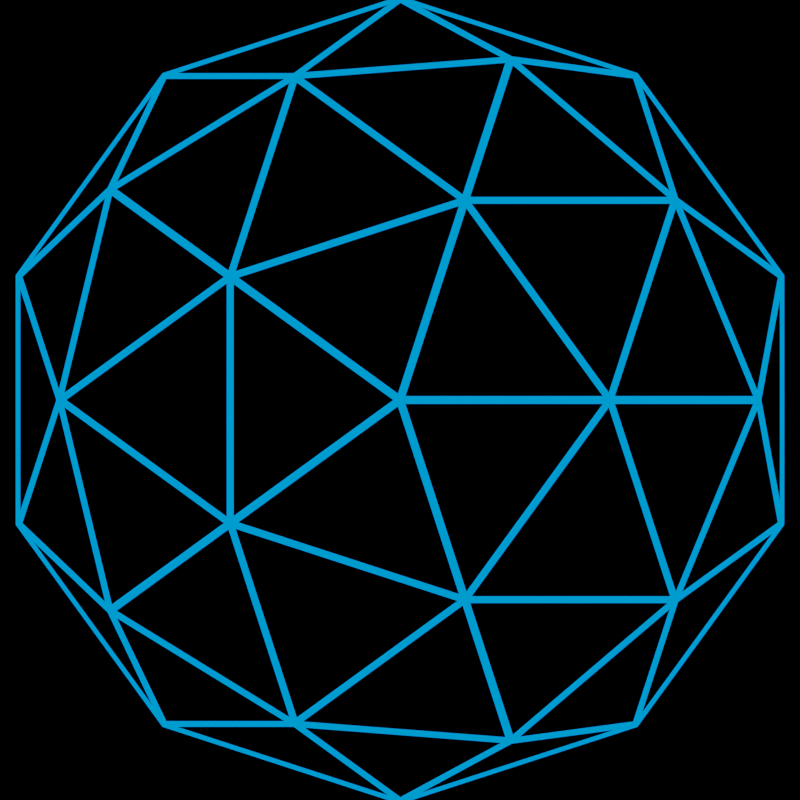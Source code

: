 # Source: untitled.blend  (saved by Blender 3.5.10; exported with 4.5.12 LTS)
import bpy
from mathutils import Matrix  # noqa: F401  (used for matrix-valued properties, if any)

bpy.ops.wm.read_factory_settings(use_empty=True)
scene = bpy.context.scene
scene.name = 'Scene'

# ---- collections
col_collection = bpy.data.collections.new('Collection'); scene.collection.children.link(col_collection)

# ---- materials (node trees are filled in below, after node groups)
mat_unlit_blue = bpy.data.materials.new('unlit blue')
mat_unlit_blue.alpha_threshold = 0.0
mat_unlit_blue.use_transparent_shadow = False
mat_unlit_blue.roughness = 0.5
mat_unlit_blue.line_color = (0.0, 0.0, 0.0, 1.0)
mat_black = bpy.data.materials.new('Black')
mat_black.use_transparent_shadow = False

# ---- material node trees
mat_unlit_blue.use_nodes = True; mat_unlit_blue.node_tree.nodes.clear()
_N = mat_unlit_blue.node_tree.nodes; _L = mat_unlit_blue.node_tree.links
n0 = _N.new('ShaderNodeOutputMaterial'); n0.name = 'Material Output'; n0.location = (300, 300)
n1 = _N.new('ShaderNodeEmission'); n1.name = 'Emission'; n1.location = (10, 300)
n1.inputs[0].default_value = (0.0, 0.3173, 1.0, 1.0)
_L.new(n1.outputs[0], n0.inputs[0])
n0.is_active_output = True
mat_black.use_nodes = True; mat_black.node_tree.nodes.clear()
_N = mat_black.node_tree.nodes; _L = mat_black.node_tree.links
n0 = _N.new('ShaderNodeOutputMaterial'); n0.name = 'Material Output'; n0.location = (300, 300)
n1 = _N.new('ShaderNodeEmission'); n1.name = 'Emission'; n1.location = (10, 300)
n1.inputs[0].default_value = (0.0, 0.0, 0.0, 1.0)
_L.new(n1.outputs[0], n0.inputs[0])
n0.is_active_output = True

# ---- world
world_world = bpy.data.worlds.new('World'); scene.world = world_world
world_world.use_nodes = True; world_world.node_tree.nodes.clear()
_N = world_world.node_tree.nodes; _L = world_world.node_tree.links
n0 = _N.new('ShaderNodeOutputWorld'); n0.name = 'World Output'; n0.location = (300, 300)
n1 = _N.new('ShaderNodeBackground'); n1.name = 'Background'; n1.location = (10, 300)
n1.inputs[0].default_value = (0.0, 0.0, 0.0, 1.0)
_L.new(n1.outputs[0], n0.inputs[0])
n0.is_active_output = True
world_world.color = (0.05088, 0.05088, 0.05088)
world_world.use_sun_shadow = False
world_world.sun_shadow_jitter_overblur = 0.0

# ---- cameras
cam_camera_001 = bpy.data.cameras.new('Camera.001')
cam_camera_001.type = 'ORTHO'
cam_camera_001.ortho_scale = 2.0

# ---- lights
light_sun_001 = bpy.data.lights.new('Sun.001', 'SUN')
light_sun_001.transmission_factor = 0.0
light_sun_001.energy = 1.0

# ---- meshes
me_plane = bpy.data.meshes.new('Plane')
me_plane.from_pydata([(-0.2, -0.9, 0.0), (0.2, -0.9, 0.0), (-0.2, 0.9, 0.0), (0.2, 0.9, 0.0), (-0.2, 0.2, 0.0), (-0.2, -0.2, 0.0), (0.2, -0.2, 0.0), (0.2, 0.2, 0.0), (-0.9, 0.2, 0.0), (-0.9, -0.2, 0.0), (0.9, -0.2, 0.0), (0.9, 0.2, 0.0)], [], [(5, 9, 8, 4, 2, 3, 7, 11, 10, 6, 1, 0)])
_uv = me_plane.uv_layers.new(name='UVMap')
_uv.uv.foreach_set('vector', [0.0, 0.0, 0.0, 0.0, 0.0, 0.0, 0.0, 0.0, 0.0, 0.0, 0.0, 0.0, 0.0, 0.0, 0.0, 0.0, 0.0, 0.0, 0.0, 0.0, 0.0, 0.0, 0.0, 0.0])
me_plane.update()
me_plane_002 = bpy.data.meshes.new('Plane.002')
me_plane_002.from_pydata([(-1.1, 0.4, 0.0), (-0.1, 0.4, 0.0), (-0.8, 0.7, 0.0), (-3.725e-08, 0.7, 0.0), (-0.9, -0.1, 0.0), (-0.9, 0.2, 0.0), (-0.15, -0.1, 0.0), (-0.15, 0.2, 0.0), (-0.4, -0.4, 0.0), (-0.4, -0.1, 0.0), (-0.3, -0.4, 0.0), (-0.2, -0.1, 0.0), (-0.05, 0.7, 0.0), (-0.05, 0.9, 0.0), (-7.451e-09, 0.7, 0.0), (-7.451e-09, 0.9, 0.0), (-0.4, 0.14, 0.0), (-0.4, 0.4, 0.0), (-0.1, 0.4, 0.0), (-0.1, 0.14, 0.0), (-0.8, 0.65, 0.0), (-1.1, 0.65, 0.0), (-0.3, -0.2, 0.0), (-0.2, -0.2, 0.0), (-0.1, 0.6, 0.0), (-3.725e-08, 0.6, 0.0)], [], [(0, 1, 24, 25, 3, 2, 20, 21), (4, 5, 7, 6), (8, 10, 22, 23, 11, 9), (12, 14, 15, 13), (17, 18, 19, 16)])
_uv = me_plane_002.uv_layers.new(name='UVMap')
_uv.uv.foreach_set('vector', [0.0, 0.0, 1.0, 0.0, 1.0, 0.3333, 1.0, 0.6667, 1.0, 1.0, 0.0, 1.0, 0.0, 0.6667, 0.0, 0.3333, 0.0, 0.0, 0.0, 0.0, 0.0, 0.0, 0.0, 0.0, 0.0, 0.0, 0.0, 0.0, 0.0, 0.0, 0.0, 0.0, 0.0, 0.0, 0.0, 0.0, 0.0, 0.0, 0.0, 0.0, 0.0, 0.0, 0.0, 0.0, 0.0, 0.0, 0.0, 0.0, 0.0, 0.0, 0.0, 0.0])
me_plane_002.materials.append(mat_unlit_blue)
me_plane_002.update()
me_plane_003 = bpy.data.meshes.new('Plane.003')
me_plane_003.from_pydata([(-1.0, -1.0, 0.0), (1.0, -1.0, 0.0), (-1.0, 1.0, 0.0), (1.0, 1.0, 0.0)], [], [(0, 1, 3, 2)])
_uv = me_plane_003.uv_layers.new(name='UVMap')
_uv.uv.foreach_set('vector', [0.0, 0.0, 1.0, 0.0, 1.0, 1.0, 0.0, 1.0])
me_plane_003.materials.append(mat_black)
me_plane_003.update()
me_plane_004 = bpy.data.meshes.new('Plane.004')
me_plane_004.from_pydata([(-0.7, -1.0, 0.0), (0.7, -1.0, 0.0), (-0.7, 1.0, 0.0), (0.7, 1.0, 0.0)], [], [(0, 1, 3, 2)])
_uv = me_plane_004.uv_layers.new(name='UVMap')
_uv.uv.foreach_set('vector', [0.0, 0.0, 1.0, 0.0, 1.0, 1.0, 0.0, 1.0])
me_plane_004.materials.append(mat_black)
me_plane_004.update()
me_icosphere = bpy.data.meshes.new('Icosphere')
me_icosphere.from_pydata([(0.0, 0.0, -1.0), (0.7236, -0.5257, -0.4472), (-0.2764, -0.8506, -0.4472), (-0.8944, 0.0, -0.4472), (-0.2764, 0.8506, -0.4472), (0.7236, 0.5257, -0.4472), (0.2764, -0.8506, 0.4472), (-0.7236, -0.5257, 0.4472), (-0.7236, 0.5257, 0.4472), (0.2764, 0.8506, 0.4472), (0.8944, 0.0, 0.4472), (0.0, 0.0, 1.0), (-0.1625, -0.5, -0.8507), (0.4253, -0.309, -0.8507), (0.2629, -0.809, -0.5257), (0.8506, 0.0, -0.5257), (0.4253, 0.309, -0.8507), (-0.5257, 0.0, -0.8507), (-0.6882, -0.5, -0.5257), (-0.1625, 0.5, -0.8507), (-0.6882, 0.5, -0.5257), (0.2629, 0.809, -0.5257), (0.9511, -0.309, 0.0), (0.9511, 0.309, 0.0), (0.0, -1.0, 0.0), (0.5878, -0.809, 0.0), (-0.9511, -0.309, 0.0), (-0.5878, -0.809, 0.0), (-0.5878, 0.809, 0.0), (-0.9511, 0.309, 0.0), (0.5878, 0.809, 0.0), (0.0, 1.0, 0.0), (0.6882, -0.5, 0.5257), (-0.2629, -0.809, 0.5257), (-0.8506, 0.0, 0.5257), (-0.2629, 0.809, 0.5257), (0.6882, 0.5, 0.5257), (0.1625, -0.5, 0.8507), (0.5257, 0.0, 0.8507), (-0.4253, -0.309, 0.8507), (-0.4253, 0.309, 0.8507), (0.1625, 0.5, 0.8507)], [], [(0, 13, 12), (1, 13, 15), (0, 12, 17), (0, 17, 19), (0, 19, 16), (1, 15, 22), (2, 14, 24), (3, 18, 26), (4, 20, 28), (5, 21, 30), (1, 22, 25), (2, 24, 27), (3, 26, 29), (4, 28, 31), (5, 30, 23), (6, 32, 37), (7, 33, 39), (8, 34, 40), (9, 35, 41), (10, 36, 38), (38, 41, 11), (38, 36, 41), (36, 9, 41), (41, 40, 11), (41, 35, 40), (35, 8, 40), (40, 39, 11), (40, 34, 39), (34, 7, 39), (39, 37, 11), (39, 33, 37), (33, 6, 37), (37, 38, 11), (37, 32, 38), (32, 10, 38), (23, 36, 10), (23, 30, 36), (30, 9, 36), (31, 35, 9), (31, 28, 35), (28, 8, 35), (29, 34, 8), (29, 26, 34), (26, 7, 34), (27, 33, 7), (27, 24, 33), (24, 6, 33), (25, 32, 6), (25, 22, 32), (22, 10, 32), (30, 31, 9), (30, 21, 31), (21, 4, 31), (28, 29, 8), (28, 20, 29), (20, 3, 29), (26, 27, 7), (26, 18, 27), (18, 2, 27), (24, 25, 6), (24, 14, 25), (14, 1, 25), (22, 23, 10), (22, 15, 23), (15, 5, 23), (16, 21, 5), (16, 19, 21), (19, 4, 21), (19, 20, 4), (19, 17, 20), (17, 3, 20), (17, 18, 3), (17, 12, 18), (12, 2, 18), (15, 16, 5), (15, 13, 16), (13, 0, 16), (12, 14, 2), (12, 13, 14), (13, 1, 14)])
_uv = me_icosphere.uv_layers.new(name='UVMap')
_uv.uv.foreach_set('vector', [0.1818, 0.0, 0.2273, 0.07873, 0.1364, 0.07873, 0.2727, 0.1575, 0.3182, 0.07873, 0.3636, 0.1575, 0.9091, 0.0, 0.9545, 0.07873, 0.8636, 0.07873, 0.7273, 0.0, 0.7727, 0.07873, 0.6818, 0.07873, 0.5455, 0.0, 0.5909, 0.07873, 0.5, 0.07873, 0.2727, 0.1575, 0.3636, 0.1575, 0.3182, 0.2362, 0.09091, 0.1575, 0.1818, 0.1575, 0.1364, 0.2362, 0.8182, 0.1575, 0.9091, 0.1575, 0.8636, 0.2362, 0.6364, 0.1575, 0.7273, 0.1575, 0.6818, 0.2362, 0.4545, 0.1575, 0.5455, 0.1575, 0.5, 0.2362, 0.2727, 0.1575, 0.3182, 0.2362, 0.2273, 0.2362, 0.09091, 0.1575, 0.1364, 0.2362, 0.04546, 0.2362, 0.8182, 0.1575, 0.8636, 0.2362, 0.7727, 0.2362, 0.6364, 0.1575, 0.6818, 0.2362, 0.5909, 0.2362, 0.4545, 0.1575, 0.5, 0.2362, 0.4091, 0.2362, 0.1818, 0.3149, 0.2727, 0.3149, 0.2273, 0.3937, 0.0, 0.3149, 0.09091, 0.3149, 0.04546, 0.3937, 0.7273, 0.3149, 0.8182, 0.3149, 0.7727, 0.3937, 0.5455, 0.3149, 0.6364, 0.3149, 0.5909, 0.3937, 0.3636, 0.3149, 0.4545, 0.3149, 0.4091, 0.3937, 0.4091, 0.3937, 0.5, 0.3937, 0.4545, 0.4724, 0.4091, 0.3937, 0.4545, 0.3149, 0.5, 0.3937, 0.4545, 0.3149, 0.5455, 0.3149, 0.5, 0.3937, 0.5909, 0.3937, 0.6818, 0.3937, 0.6364, 0.4724, 0.5909, 0.3937, 0.6364, 0.3149, 0.6818, 0.3937, 0.6364, 0.3149, 0.7273, 0.3149, 0.6818, 0.3937, 0.7727, 0.3937, 0.8636, 0.3937, 0.8182, 0.4724, 0.7727, 0.3937, 0.8182, 0.3149, 0.8636, 0.3937, 0.8182, 0.3149, 0.9091, 0.3149, 0.8636, 0.3937, 0.04546, 0.3937, 0.1364, 0.3937, 0.09091, 0.4724, 0.04546, 0.3937, 0.09091, 0.3149, 0.1364, 0.3937, 0.09091, 0.3149, 0.1818, 0.3149, 0.1364, 0.3937, 0.2273, 0.3937, 0.3182, 0.3937, 0.2727, 0.4724, 0.2273, 0.3937, 0.2727, 0.3149, 0.3182, 0.3937, 0.2727, 0.3149, 0.3636, 0.3149, 0.3182, 0.3937, 0.4091, 0.2362, 0.4545, 0.3149, 0.3636, 0.3149, 0.4091, 0.2362, 0.5, 0.2362, 0.4545, 0.3149, 0.5, 0.2362, 0.5455, 0.3149, 0.4545, 0.3149, 0.5909, 0.2362, 0.6364, 0.3149, 0.5455, 0.3149, 0.5909, 0.2362, 0.6818, 0.2362, 0.6364, 0.3149, 0.6818, 0.2362, 0.7273, 0.3149, 0.6364, 0.3149, 0.7727, 0.2362, 0.8182, 0.3149, 0.7273, 0.3149, 0.7727, 0.2362, 0.8636, 0.2362, 0.8182, 0.3149, 0.8636, 0.2362, 0.9091, 0.3149, 0.8182, 0.3149, 0.04546, 0.2362, 0.09091, 0.3149, 0.0, 0.3149, 0.04546, 0.2362, 0.1364, 0.2362, 0.09091, 0.3149, 0.1364, 0.2362, 0.1818, 0.3149, 0.09091, 0.3149, 0.2273, 0.2362, 0.2727, 0.3149, 0.1818, 0.3149, 0.2273, 0.2362, 0.3182, 0.2362, 0.2727, 0.3149, 0.3182, 0.2362, 0.3636, 0.3149, 0.2727, 0.3149, 0.5, 0.2362, 0.5909, 0.2362, 0.5455, 0.3149, 0.5, 0.2362, 0.5455, 0.1575, 0.5909, 0.2362, 0.5455, 0.1575, 0.6364, 0.1575, 0.5909, 0.2362, 0.6818, 0.2362, 0.7727, 0.2362, 0.7273, 0.3149, 0.6818, 0.2362, 0.7273, 0.1575, 0.7727, 0.2362, 0.7273, 0.1575, 0.8182, 0.1575, 0.7727, 0.2362, 0.8636, 0.2362, 0.9545, 0.2362, 0.9091, 0.3149, 0.8636, 0.2362, 0.9091, 0.1575, 0.9545, 0.2362, 0.9091, 0.1575, 1.0, 0.1575, 0.9545, 0.2362, 0.1364, 0.2362, 0.2273, 0.2362, 0.1818, 0.3149, 0.1364, 0.2362, 0.1818, 0.1575, 0.2273, 0.2362, 0.1818, 0.1575, 0.2727, 0.1575, 0.2273, 0.2362, 0.3182, 0.2362, 0.4091, 0.2362, 0.3636, 0.3149, 0.3182, 0.2362, 0.3636, 0.1575, 0.4091, 0.2362, 0.3636, 0.1575, 0.4545, 0.1575, 0.4091, 0.2362, 0.5, 0.07873, 0.5455, 0.1575, 0.4545, 0.1575, 0.5, 0.07873, 0.5909, 0.07873, 0.5455, 0.1575, 0.5909, 0.07873, 0.6364, 0.1575, 0.5455, 0.1575, 0.6818, 0.07873, 0.7273, 0.1575, 0.6364, 0.1575, 0.6818, 0.07873, 0.7727, 0.07873, 0.7273, 0.1575, 0.7727, 0.07873, 0.8182, 0.1575, 0.7273, 0.1575, 0.8636, 0.07873, 0.9091, 0.1575, 0.8182, 0.1575, 0.8636, 0.07873, 0.9545, 0.07873, 0.9091, 0.1575, 0.9545, 0.07873, 1.0, 0.1575, 0.9091, 0.1575, 0.3636, 0.1575, 0.4091, 0.07873, 0.4545, 0.1575, 0.3636, 0.1575, 0.3182, 0.07873, 0.4091, 0.07873, 0.3182, 0.07873, 0.3636, 0.0, 0.4091, 0.07873, 0.1364, 0.07873, 0.1818, 0.1575, 0.09091, 0.1575, 0.1364, 0.07873, 0.2273, 0.07873, 0.1818, 0.1575, 0.2273, 0.07873, 0.2727, 0.1575, 0.1818, 0.1575])
me_icosphere.materials.append(mat_unlit_blue)
me_icosphere.update()
me_plane_001 = bpy.data.meshes.new('Plane.001')
me_plane_001.from_pydata([(-1.0, -1.0, 0.0), (1.0, -1.0, 0.0), (-1.0, 1.0, 0.0), (1.0, 1.0, 0.0)], [], [(0, 1, 3, 2)])
_uv = me_plane_001.uv_layers.new(name='UVMap')
_uv.uv.foreach_set('vector', [0.0, 0.0, 1.0, 0.0, 1.0, 1.0, 0.0, 1.0])
me_plane_001.materials.append(mat_black)
me_plane_001.update()
me_icosphere_001 = bpy.data.meshes.new('Icosphere.001')
me_icosphere_001.from_pydata([(0.0, 0.0, -1.0), (0.7236, -0.5257, -0.4472), (-0.2764, -0.8506, -0.4472), (-0.8944, 0.0, -0.4472), (-0.2764, 0.8506, -0.4472), (0.7236, 0.5257, -0.4472), (0.2764, -0.8506, 0.4472), (-0.7236, -0.5257, 0.4472), (-0.7236, 0.5257, 0.4472), (0.2764, 0.8506, 0.4472), (0.8944, 0.0, 0.4472), (0.0, 0.0, 1.0), (-0.1625, -0.5, -0.8507), (0.4253, -0.309, -0.8507), (0.2629, -0.809, -0.5257), (0.8506, 0.0, -0.5257), (0.4253, 0.309, -0.8507), (-0.5257, 0.0, -0.8507), (-0.6882, -0.5, -0.5257), (-0.1625, 0.5, -0.8507), (-0.6882, 0.5, -0.5257), (0.2629, 0.809, -0.5257), (0.9511, -0.309, 0.0), (0.9511, 0.309, 0.0), (0.0, -1.0, 0.0), (0.5878, -0.809, 0.0), (-0.9511, -0.309, 0.0), (-0.5878, -0.809, 0.0), (-0.5878, 0.809, 0.0), (-0.9511, 0.309, 0.0), (0.5878, 0.809, 0.0), (0.0, 1.0, 0.0), (0.6882, -0.5, 0.5257), (-0.2629, -0.809, 0.5257), (-0.8506, 0.0, 0.5257), (-0.2629, 0.809, 0.5257), (0.6882, 0.5, 0.5257), (0.1625, -0.5, 0.8507), (0.5257, 0.0, 0.8507), (-0.4253, -0.309, 0.8507), (-0.4253, 0.309, 0.8507), (0.1625, 0.5, 0.8507)], [], [(0, 13, 12), (1, 13, 15), (0, 12, 17), (0, 17, 19), (0, 19, 16), (1, 15, 22), (2, 14, 24), (3, 18, 26), (4, 20, 28), (5, 21, 30), (1, 22, 25), (2, 24, 27), (3, 26, 29), (4, 28, 31), (5, 30, 23), (6, 32, 37), (7, 33, 39), (8, 34, 40), (9, 35, 41), (10, 36, 38), (38, 41, 11), (38, 36, 41), (36, 9, 41), (41, 40, 11), (41, 35, 40), (35, 8, 40), (40, 39, 11), (40, 34, 39), (34, 7, 39), (39, 37, 11), (39, 33, 37), (33, 6, 37), (37, 38, 11), (37, 32, 38), (32, 10, 38), (23, 36, 10), (23, 30, 36), (30, 9, 36), (31, 35, 9), (31, 28, 35), (28, 8, 35), (29, 34, 8), (29, 26, 34), (26, 7, 34), (27, 33, 7), (27, 24, 33), (24, 6, 33), (25, 32, 6), (25, 22, 32), (22, 10, 32), (30, 31, 9), (30, 21, 31), (21, 4, 31), (28, 29, 8), (28, 20, 29), (20, 3, 29), (26, 27, 7), (26, 18, 27), (18, 2, 27), (24, 25, 6), (24, 14, 25), (14, 1, 25), (22, 23, 10), (22, 15, 23), (15, 5, 23), (16, 21, 5), (16, 19, 21), (19, 4, 21), (19, 20, 4), (19, 17, 20), (17, 3, 20), (17, 18, 3), (17, 12, 18), (12, 2, 18), (15, 16, 5), (15, 13, 16), (13, 0, 16), (12, 14, 2), (12, 13, 14), (13, 1, 14)])
_uv = me_icosphere_001.uv_layers.new(name='UVMap')
_uv.uv.foreach_set('vector', [0.1818, 0.0, 0.2273, 0.07873, 0.1364, 0.07873, 0.2727, 0.1575, 0.3182, 0.07873, 0.3636, 0.1575, 0.9091, 0.0, 0.9545, 0.07873, 0.8636, 0.07873, 0.7273, 0.0, 0.7727, 0.07873, 0.6818, 0.07873, 0.5455, 0.0, 0.5909, 0.07873, 0.5, 0.07873, 0.2727, 0.1575, 0.3636, 0.1575, 0.3182, 0.2362, 0.09091, 0.1575, 0.1818, 0.1575, 0.1364, 0.2362, 0.8182, 0.1575, 0.9091, 0.1575, 0.8636, 0.2362, 0.6364, 0.1575, 0.7273, 0.1575, 0.6818, 0.2362, 0.4545, 0.1575, 0.5455, 0.1575, 0.5, 0.2362, 0.2727, 0.1575, 0.3182, 0.2362, 0.2273, 0.2362, 0.09091, 0.1575, 0.1364, 0.2362, 0.04546, 0.2362, 0.8182, 0.1575, 0.8636, 0.2362, 0.7727, 0.2362, 0.6364, 0.1575, 0.6818, 0.2362, 0.5909, 0.2362, 0.4545, 0.1575, 0.5, 0.2362, 0.4091, 0.2362, 0.1818, 0.3149, 0.2727, 0.3149, 0.2273, 0.3937, 0.0, 0.3149, 0.09091, 0.3149, 0.04546, 0.3937, 0.7273, 0.3149, 0.8182, 0.3149, 0.7727, 0.3937, 0.5455, 0.3149, 0.6364, 0.3149, 0.5909, 0.3937, 0.3636, 0.3149, 0.4545, 0.3149, 0.4091, 0.3937, 0.4091, 0.3937, 0.5, 0.3937, 0.4545, 0.4724, 0.4091, 0.3937, 0.4545, 0.3149, 0.5, 0.3937, 0.4545, 0.3149, 0.5455, 0.3149, 0.5, 0.3937, 0.5909, 0.3937, 0.6818, 0.3937, 0.6364, 0.4724, 0.5909, 0.3937, 0.6364, 0.3149, 0.6818, 0.3937, 0.6364, 0.3149, 0.7273, 0.3149, 0.6818, 0.3937, 0.7727, 0.3937, 0.8636, 0.3937, 0.8182, 0.4724, 0.7727, 0.3937, 0.8182, 0.3149, 0.8636, 0.3937, 0.8182, 0.3149, 0.9091, 0.3149, 0.8636, 0.3937, 0.04546, 0.3937, 0.1364, 0.3937, 0.09091, 0.4724, 0.04546, 0.3937, 0.09091, 0.3149, 0.1364, 0.3937, 0.09091, 0.3149, 0.1818, 0.3149, 0.1364, 0.3937, 0.2273, 0.3937, 0.3182, 0.3937, 0.2727, 0.4724, 0.2273, 0.3937, 0.2727, 0.3149, 0.3182, 0.3937, 0.2727, 0.3149, 0.3636, 0.3149, 0.3182, 0.3937, 0.4091, 0.2362, 0.4545, 0.3149, 0.3636, 0.3149, 0.4091, 0.2362, 0.5, 0.2362, 0.4545, 0.3149, 0.5, 0.2362, 0.5455, 0.3149, 0.4545, 0.3149, 0.5909, 0.2362, 0.6364, 0.3149, 0.5455, 0.3149, 0.5909, 0.2362, 0.6818, 0.2362, 0.6364, 0.3149, 0.6818, 0.2362, 0.7273, 0.3149, 0.6364, 0.3149, 0.7727, 0.2362, 0.8182, 0.3149, 0.7273, 0.3149, 0.7727, 0.2362, 0.8636, 0.2362, 0.8182, 0.3149, 0.8636, 0.2362, 0.9091, 0.3149, 0.8182, 0.3149, 0.04546, 0.2362, 0.09091, 0.3149, 0.0, 0.3149, 0.04546, 0.2362, 0.1364, 0.2362, 0.09091, 0.3149, 0.1364, 0.2362, 0.1818, 0.3149, 0.09091, 0.3149, 0.2273, 0.2362, 0.2727, 0.3149, 0.1818, 0.3149, 0.2273, 0.2362, 0.3182, 0.2362, 0.2727, 0.3149, 0.3182, 0.2362, 0.3636, 0.3149, 0.2727, 0.3149, 0.5, 0.2362, 0.5909, 0.2362, 0.5455, 0.3149, 0.5, 0.2362, 0.5455, 0.1575, 0.5909, 0.2362, 0.5455, 0.1575, 0.6364, 0.1575, 0.5909, 0.2362, 0.6818, 0.2362, 0.7727, 0.2362, 0.7273, 0.3149, 0.6818, 0.2362, 0.7273, 0.1575, 0.7727, 0.2362, 0.7273, 0.1575, 0.8182, 0.1575, 0.7727, 0.2362, 0.8636, 0.2362, 0.9545, 0.2362, 0.9091, 0.3149, 0.8636, 0.2362, 0.9091, 0.1575, 0.9545, 0.2362, 0.9091, 0.1575, 1.0, 0.1575, 0.9545, 0.2362, 0.1364, 0.2362, 0.2273, 0.2362, 0.1818, 0.3149, 0.1364, 0.2362, 0.1818, 0.1575, 0.2273, 0.2362, 0.1818, 0.1575, 0.2727, 0.1575, 0.2273, 0.2362, 0.3182, 0.2362, 0.4091, 0.2362, 0.3636, 0.3149, 0.3182, 0.2362, 0.3636, 0.1575, 0.4091, 0.2362, 0.3636, 0.1575, 0.4545, 0.1575, 0.4091, 0.2362, 0.5, 0.07873, 0.5455, 0.1575, 0.4545, 0.1575, 0.5, 0.07873, 0.5909, 0.07873, 0.5455, 0.1575, 0.5909, 0.07873, 0.6364, 0.1575, 0.5455, 0.1575, 0.6818, 0.07873, 0.7273, 0.1575, 0.6364, 0.1575, 0.6818, 0.07873, 0.7727, 0.07873, 0.7273, 0.1575, 0.7727, 0.07873, 0.8182, 0.1575, 0.7273, 0.1575, 0.8636, 0.07873, 0.9091, 0.1575, 0.8182, 0.1575, 0.8636, 0.07873, 0.9545, 0.07873, 0.9091, 0.1575, 0.9545, 0.07873, 1.0, 0.1575, 0.9091, 0.1575, 0.3636, 0.1575, 0.4091, 0.07873, 0.4545, 0.1575, 0.3636, 0.1575, 0.3182, 0.07873, 0.4091, 0.07873, 0.3182, 0.07873, 0.3636, 0.0, 0.4091, 0.07873, 0.1364, 0.07873, 0.1818, 0.1575, 0.09091, 0.1575, 0.1364, 0.07873, 0.2273, 0.07873, 0.1818, 0.1575, 0.2273, 0.07873, 0.2727, 0.1575, 0.1818, 0.1575])
me_icosphere_001.materials.append(mat_black)
me_icosphere_001.update()

# ---- curves / text
txt_text = bpy.data.curves.new('Text', 'FONT')
txt_text.dimensions = '2D'
txt_text.body = 'GAME\nART\nPLACE\nHOLDER'
txt_text.materials.append(mat_unlit_blue)
txt_text.align_x = 'CENTER'
txt_text.align_y = 'CENTER'
txt_text.size = 0.42

# ---- objects
ob_camera = bpy.data.objects.new('Camera', cam_camera_001)
ob_sun = bpy.data.objects.new('Sun', light_sun_001)
ob_plane = bpy.data.objects.new('Plane', me_plane)
ob_plane_001 = bpy.data.objects.new('Plane.001', me_plane_002)
ob_plane_002 = bpy.data.objects.new('Plane.002', me_plane_003)
ob_plane_003 = bpy.data.objects.new('Plane.003', me_plane_004)
ob_text = bpy.data.objects.new('Text', txt_text)
ob_icosphere = bpy.data.objects.new('Icosphere', me_icosphere)
ob_plane_004 = bpy.data.objects.new('Plane.004', me_plane_001)
ob_icosphere_001 = bpy.data.objects.new('Icosphere.001', me_icosphere_001)

# ---- transforms, parenting, visibility, modifiers, constraints
ob_camera.location = (-4.768e-06, 2.0, 5.02)
ob_sun.location = (0.0, 0.0, 0.0)
ob_plane.location = (3.0, 0.0, 0.0)
ob_plane_001.location = (0.4, -0.3, 0.0)
ob_plane_002.location = (0.0, 0.0, -0.1)
ob_plane_003.location = (-2.0, 0.0, 0.0)
ob_text.location = (-2.0, 0.0, 0.1)
ob_icosphere.location = (0.0, 2.0, 0.0)
_m = ob_icosphere.modifiers.new('Wireframe', 'WIREFRAME')
ob_plane_004.location = (0.0, 2.0, -2.0)
ob_icosphere_001.location = (0.0, 2.0, 0.0)

# ---- collection membership
col_collection.objects.link(ob_camera)
col_collection.objects.link(ob_sun)
col_collection.objects.link(ob_plane)
col_collection.objects.link(ob_plane_001)
col_collection.objects.link(ob_plane_002)
col_collection.objects.link(ob_plane_003)
col_collection.objects.link(ob_text)
col_collection.objects.link(ob_icosphere)
col_collection.objects.link(ob_plane_004)
col_collection.objects.link(ob_icosphere_001)

# ---- scene / render settings (as saved in the file)
scene.camera = ob_camera
scene.frame_start = 1; scene.frame_end = 250; scene.frame_set(2)
scene.render.engine = 'BLENDER_EEVEE_NEXT'
scene.render.resolution_x = 128
scene.render.resolution_y = 128
scene.render.use_freestyle = True
scene.cycles.sampling_pattern = 'TABULATED_SOBOL'
scene.view_settings.view_transform = 'Filmic'
bpy.context.view_layer.update()

